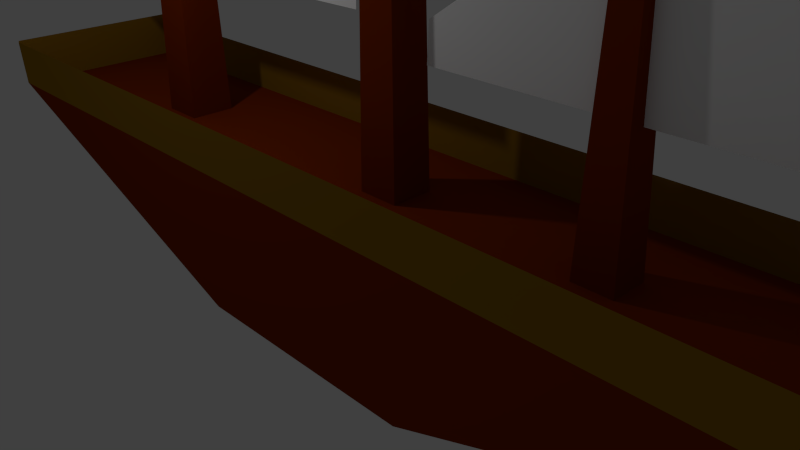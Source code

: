 # Source: flagship1.blend  (saved by Blender 2.73.0; exported with 4.5.12 LTS)
import bpy
from mathutils import Matrix  # noqa: F401  (used for matrix-valued properties, if any)

bpy.ops.wm.read_factory_settings(use_empty=True)
scene = bpy.context.scene
scene.name = 'Scene'

# ---- collections
col_collection_1 = bpy.data.collections.new('Collection 1'); scene.collection.children.link(col_collection_1)

# ---- materials (node trees are filled in below, after node groups)
mat_material_007 = bpy.data.materials.new('Material.007')
mat_material_007.alpha_threshold = 0.0
mat_material_007.use_transparent_shadow = False
mat_material_007.diffuse_color = (0.01032, 0.05638, 1.0, 1.0)
mat_material_007.roughness = 0.5
mat_material_001 = bpy.data.materials.new('Material.001')
mat_material_001.alpha_threshold = 0.0
mat_material_001.use_transparent_shadow = False
mat_material_001.diffuse_color = (1.0, 1.0, 1.0, 1.0)
mat_material_001.roughness = 0.5
mat_material_001.specular_intensity = 1.0
mat_material_002 = bpy.data.materials.new('Material.002')
mat_material_002.alpha_threshold = 0.0
mat_material_002.use_transparent_shadow = False
mat_material_002.diffuse_color = (0.2203, 0.02596, 0.0008421, 1.0)
mat_material_002.roughness = 0.5
mat_material_005 = bpy.data.materials.new('Material.005')
mat_material_005.alpha_threshold = 0.0
mat_material_005.use_transparent_shadow = False
mat_material_005.diffuse_color = (0.3147, 0.1639, 0.007714, 1.0)
mat_material_005.roughness = 0.5
mat_material_003 = bpy.data.materials.new('Material.003')
mat_material_003.alpha_threshold = 0.0
mat_material_003.use_transparent_shadow = False
mat_material_003.diffuse_color = (0.2203, 0.02596, 0.0008421, 1.0)
mat_material_003.roughness = 0.5
mat_material_004 = bpy.data.materials.new('Material.004')
mat_material_004.alpha_threshold = 0.0
mat_material_004.use_transparent_shadow = False
mat_material_004.diffuse_color = (1.0, 1.0, 1.0, 1.0)
mat_material_004.roughness = 0.5
mat_material_004.specular_intensity = 1.0
mat_material_006 = bpy.data.materials.new('Material.006')
mat_material_006.alpha_threshold = 0.0
mat_material_006.use_transparent_shadow = False
mat_material_006.diffuse_color = (0.2203, 0.02596, 0.0008421, 1.0)
mat_material_006.roughness = 0.5

# ---- material node trees

# ---- world
world_world = bpy.data.worlds.new('World'); scene.world = world_world
world_world.color = (0.05088, 0.05088, 0.05088)
world_world.use_sun_shadow = False
world_world.sun_shadow_jitter_overblur = 0.0
world_world.cycles.sampling_method = 'MANUAL'
world_world.cycles.sample_map_resolution = 256

# ---- cameras
cam_camera = bpy.data.cameras.new('Camera')
cam_camera.clip_end = 100.0
cam_camera.lens = 35.0
cam_camera.sensor_width = 32.0
cam_camera.sensor_height = 18.0
cam_camera.ortho_scale = 7.314
cam_camera.dof.focus_distance = 0.0
cam_camera.dof.aperture_fstop = 128.0

# ---- lights
light_lamp = bpy.data.lights.new('Lamp', 'POINT')
light_lamp.transmission_factor = 0.0
light_lamp.cutoff_distance = 30.0
light_lamp.energy = 100.0
light_lamp.shadow_buffer_clip_start = 1.001
light_lamp.shadow_soft_size = 0.1
light_lamp.shadow_maximum_resolution = 0.006
light_lamp.use_absolute_resolution = True
light_lamp.cycles.use_multiple_importance_sampling = False

# ---- meshes
me_plane_002 = bpy.data.meshes.new('Plane.002')
me_plane_002.from_pydata([(-1.0, -1.0, 0.0), (1.684, -1.0, -1.196e-07), (-1.0, 0.2027, -3.2e-07), (1.684, 0.2027, -4.395e-07)], [], [(0, 1, 3, 2)])
me_plane_002.materials.append(mat_material_007)
me_plane_002.use_remesh_preserve_volume = False
me_plane_002.use_remesh_preserve_attributes = False
me_plane_002.use_mirror_vertex_groups = False
me_plane_002.update()
me_plane = bpy.data.meshes.new('Plane')
me_plane.from_pydata([(-2.543, -1.022, -0.0216), (2.76, -0.9754, 0.02464), (-2.522, -0.5177, -0.0216), (2.779, -0.367, 0.02464), (-0.0504, -0.9999, 0.0001337), (-0.05275, 1.167, 0.0001337)], [], [(4, 1, 3, 5), (0, 4, 5, 2)])
me_plane.materials.append(mat_material_001)
me_plane.use_remesh_preserve_volume = False
me_plane.use_remesh_preserve_attributes = False
me_plane.use_mirror_vertex_groups = False
me_plane.update()
me_cube_001 = bpy.data.meshes.new('Cube.001')
me_cube_001.from_pydata([(-1.0, -1.0, -1.0), (-1.0, 1.0, -1.0), (1.0, 1.0, -1.0), (1.0, -1.0, -1.0), (-0.5551, -0.5551, 1.0), (-0.5551, 0.5551, 1.0), (0.5551, 0.5551, 1.0), (0.5551, -0.5551, 1.0)], [], [(4, 5, 1, 0), (5, 6, 2, 1), (6, 7, 3, 2), (7, 4, 0, 3), (0, 1, 2, 3), (7, 6, 5, 4)])
me_cube_001.materials.append(mat_material_002)
me_cube_001.use_remesh_preserve_volume = False
me_cube_001.use_remesh_preserve_attributes = False
me_cube_001.use_mirror_vertex_groups = False
me_cube_001.update()
me_cube = bpy.data.meshes.new('Cube')
me_cube.from_pydata([(1.0, 1.0, -1.0), (1.0, -1.0, -1.0), (-1.0, -1.0, -1.0), (-1.0, 1.0, -1.0), (4.082, 1.0, 1.0), (4.082, -1.0, 1.0), (-4.082, -1.0, 1.0), (-4.082, 1.0, 1.0), (4.09, -1.025, 1.694), (-4.074, -1.025, 1.694), (4.085, 0.9999, 1.64), (-4.078, 0.9999, 1.64), (4.077, 1.001, 1.669), (4.077, -0.9994, 1.669), (-4.073, -1.022, 1.717), (-4.073, 0.9777, 1.717)], [], [(0, 1, 2, 3), (4, 7, 6, 5), (0, 4, 5, 1), (1, 5, 6, 2), (2, 6, 7, 3), (4, 0, 3, 7), (6, 5, 8, 9), (4, 7, 11, 10), (5, 4, 12, 13), (7, 6, 14, 15)])
me_cube.polygons.foreach_set('material_index', [0, 0, 0, 0, 0, 0, 1, 1, 1, 1])
me_cube.materials.append(mat_material_002)
me_cube.materials.append(mat_material_005)
me_cube.use_remesh_preserve_volume = False
me_cube.use_remesh_preserve_attributes = False
me_cube.use_mirror_x = True
me_cube.update()
me_cube_002 = bpy.data.meshes.new('Cube.002')
me_cube_002.from_pydata([(-1.0, -1.0, -1.0), (-1.0, 1.0, -1.0), (1.0, 1.0, -1.0), (1.0, -1.0, -1.0), (-0.5551, -0.5551, 1.0), (-0.5551, 0.5551, 1.0), (0.5551, 0.5551, 1.0), (0.5551, -0.5551, 1.0)], [], [(4, 5, 1, 0), (5, 6, 2, 1), (6, 7, 3, 2), (7, 4, 0, 3), (0, 1, 2, 3), (7, 6, 5, 4)])
me_cube_002.materials.append(mat_material_003)
me_cube_002.use_remesh_preserve_volume = False
me_cube_002.use_remesh_preserve_attributes = False
me_cube_002.use_mirror_vertex_groups = False
me_cube_002.update()
me_plane_001 = bpy.data.meshes.new('Plane.001')
me_plane_001.from_pydata([(-2.543, -1.022, -0.0216), (2.76, -0.9754, 0.02464), (-2.522, -0.5177, -0.0216), (2.779, -0.367, 0.02464), (-0.0504, -0.9999, 0.0001337), (-0.05275, 1.167, 0.0001337)], [], [(4, 1, 3, 5), (0, 4, 5, 2)])
me_plane_001.materials.append(mat_material_004)
me_plane_001.use_remesh_preserve_volume = False
me_plane_001.use_remesh_preserve_attributes = False
me_plane_001.use_mirror_vertex_groups = False
me_plane_001.update()
me_cube_003 = bpy.data.meshes.new('Cube.003')
me_cube_003.from_pydata([(-1.0, -1.0, -1.0), (-1.0, 1.0, -1.0), (1.0, 1.0, -1.0), (1.0, -1.0, -1.0), (-0.5551, -0.5551, 1.0), (-0.5551, 0.5551, 1.0), (0.5551, 0.5551, 1.0), (0.5551, -0.5551, 1.0)], [], [(4, 5, 1, 0), (5, 6, 2, 1), (6, 7, 3, 2), (7, 4, 0, 3), (0, 1, 2, 3), (7, 6, 5, 4)])
me_cube_003.materials.append(mat_material_006)
me_cube_003.use_remesh_preserve_volume = False
me_cube_003.use_remesh_preserve_attributes = False
me_cube_003.use_mirror_vertex_groups = False
me_cube_003.update()

# ---- objects
ob_plane_002 = bpy.data.objects.new('Plane.002', me_plane_002)
ob_plane = bpy.data.objects.new('Plane', me_plane)
ob_cube_001 = bpy.data.objects.new('Cube.001', me_cube_001)
ob_cube = bpy.data.objects.new('Cube', me_cube)
ob_lamp = bpy.data.objects.new('Lamp', light_lamp)
ob_camera = bpy.data.objects.new('Camera', cam_camera)
ob_cube_002 = bpy.data.objects.new('Cube.002', me_cube_002)
ob_plane_001 = bpy.data.objects.new('Plane.001', me_plane_001)
ob_cube_003 = bpy.data.objects.new('Cube.003', me_cube_003)

# ---- transforms, parenting, visibility, modifiers, constraints
ob_plane_002.location = (1.252, 0.04349, 8.521)
ob_plane_002.rotation_euler = (-1.571, -1.748e-07, 6.283)
ob_plane_002.lineart.crease_threshold = 0.0
ob_plane.location = (3.499, 0.03071, 3.658)
ob_plane.rotation_euler = (1.571, 0.014, 0.014)
ob_plane.lineart.crease_threshold = 0.0
ob_cube_001.location = (3.427, 0.03331, 2.758)
ob_cube_001.scale = (0.2622, 0.2622, 1.933)
ob_cube_001.lineart.crease_threshold = 0.0
ob_cube.location = (0.0, 0.0, 0.0)
ob_cube.scale = (1.762, 1.321, 1.0)
ob_cube.lock_rotations_4d = False
ob_cube.empty_display_type = 'ARROWS'
ob_cube.lineart.crease_threshold = 0.0
ob_cube.use_mesh_mirror_x = True
ob_lamp.location = (-2.377, -2.08, 5.904)
ob_lamp.rotation_euler = (0.6503, 0.05522, 1.866)
ob_lamp.lock_rotations_4d = False
ob_lamp.empty_display_type = 'ARROWS'
ob_lamp.color = (0.0, 0.0, 0.0, 0.0)
ob_lamp.lineart.crease_threshold = 0.0
ob_camera.location = (7.481, -6.508, 5.344)
ob_camera.rotation_euler = (1.109, 0.01082, 0.8149)
ob_camera.lock_rotations_4d = False
ob_camera.empty_display_type = 'ARROWS'
ob_camera.color = (0.0, 0.0, 0.0, 0.0)
ob_camera.display_type = 'WIRE'
ob_camera.lineart.crease_threshold = 0.0
ob_cube_002.location = (-3.962, 0.03373, 3.803)
ob_cube_002.scale = (0.3466, 0.3466, 3.765)
ob_cube_002.lineart.crease_threshold = 0.0
ob_plane_001.location = (-3.868, 0.03029, 5.033)
ob_plane_001.rotation_euler = (1.571, 0.014, 0.014)
ob_plane_001.scale = (1.322, 1.947, 1.322)
ob_plane_001.lineart.crease_threshold = 0.0
ob_cube_003.location = (0.3946, 0.03373, 4.666)
ob_cube_003.scale = (0.3091, 0.3091, 5.018)
ob_cube_003.lineart.crease_threshold = 0.0

# ---- collection membership
col_collection_1.objects.link(ob_plane_002)
col_collection_1.objects.link(ob_plane)
col_collection_1.objects.link(ob_cube_001)
col_collection_1.objects.link(ob_cube)
col_collection_1.objects.link(ob_lamp)
col_collection_1.objects.link(ob_camera)
col_collection_1.objects.link(ob_cube_002)
col_collection_1.objects.link(ob_plane_001)
col_collection_1.objects.link(ob_cube_003)

# ---- scene / render settings (as saved in the file)
scene.camera = ob_camera
scene.frame_start = 1; scene.frame_end = 250; scene.frame_set(1)
scene.render.engine = 'BLENDER_EEVEE_NEXT'
scene.render.resolution_percentage = 50
scene.render.dither_intensity = 0.0
scene.cycles.use_denoising = False
scene.cycles.samples = 10
scene.cycles.sampling_pattern = 'TABULATED_SOBOL'
scene.cycles.light_sampling_threshold = 0.0
scene.cycles.use_adaptive_sampling = False
scene.cycles.use_light_tree = False
scene.cycles.blur_glossy = 0.0
scene.cycles.pixel_filter_type = 'GAUSSIAN'
scene.cycles.sample_clamp_indirect = 0.0
scene.view_settings.view_transform = 'Standard'
bpy.context.view_layer.update()
